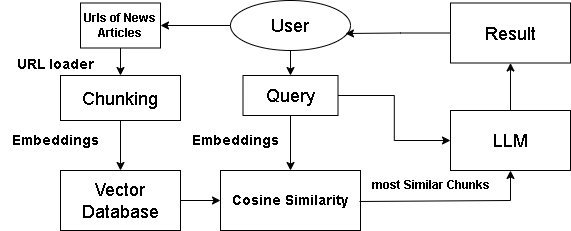

The diagram above was exported from draw.io. Its source (the exported page's mxGraphModel, read from the mxfile embedded in the PNG):
<mxGraphModel dx="880" dy="468" grid="1" gridSize="10" guides="1" tooltips="1" connect="1" arrows="1" fold="1" page="1" pageScale="1" pageWidth="827" pageHeight="1169" math="0" shadow="0">
  <root>
    <mxCell id="0" />
    <mxCell id="1" parent="0" />
    <mxCell id="2DgZQuIUha1FJskv5KKW-36" style="edgeStyle=orthogonalEdgeStyle;rounded=0;orthogonalLoop=1;jettySize=auto;html=1;exitX=0.5;exitY=1;exitDx=0;exitDy=0;entryX=0.5;entryY=0;entryDx=0;entryDy=0;" parent="1" source="2DgZQuIUha1FJskv5KKW-2" target="2DgZQuIUha1FJskv5KKW-4" edge="1">
      <mxGeometry relative="1" as="geometry" />
    </mxCell>
    <mxCell id="2DgZQuIUha1FJskv5KKW-2" value="&lt;font style=&quot;font-size: 18px;&quot;&gt;Chunking&lt;/font&gt;" style="rounded=0;whiteSpace=wrap;html=1;" parent="1" vertex="1">
      <mxGeometry x="310" y="75" width="120" height="45" as="geometry" />
    </mxCell>
    <mxCell id="2DgZQuIUha1FJskv5KKW-4" value="&lt;font style=&quot;font-size: 18px;&quot;&gt;Vector Database&lt;/font&gt;" style="rounded=0;whiteSpace=wrap;html=1;" parent="1" vertex="1">
      <mxGeometry x="310" y="170" width="120" height="60" as="geometry" />
    </mxCell>
    <mxCell id="2DgZQuIUha1FJskv5KKW-40" style="edgeStyle=orthogonalEdgeStyle;rounded=0;orthogonalLoop=1;jettySize=auto;html=1;exitX=0.5;exitY=1;exitDx=0;exitDy=0;entryX=0.5;entryY=0;entryDx=0;entryDy=0;" parent="1" source="2DgZQuIUha1FJskv5KKW-6" target="2DgZQuIUha1FJskv5KKW-8" edge="1">
      <mxGeometry relative="1" as="geometry" />
    </mxCell>
    <mxCell id="2DgZQuIUha1FJskv5KKW-6" value="&lt;font style=&quot;font-size: 18px;&quot;&gt;User&lt;/font&gt;" style="ellipse;whiteSpace=wrap;html=1;" parent="1" vertex="1">
      <mxGeometry x="480" width="120" height="50" as="geometry" />
    </mxCell>
    <mxCell id="2DgZQuIUha1FJskv5KKW-31" style="edgeStyle=orthogonalEdgeStyle;rounded=0;orthogonalLoop=1;jettySize=auto;html=1;exitX=1;exitY=0.5;exitDx=0;exitDy=0;entryX=0;entryY=0.5;entryDx=0;entryDy=0;" parent="1" source="2DgZQuIUha1FJskv5KKW-8" target="2DgZQuIUha1FJskv5KKW-20" edge="1">
      <mxGeometry relative="1" as="geometry" />
    </mxCell>
    <mxCell id="2DgZQuIUha1FJskv5KKW-8" value="&lt;font style=&quot;font-size: 18px;&quot;&gt;Query&lt;/font&gt;" style="rounded=0;whiteSpace=wrap;html=1;" parent="1" vertex="1">
      <mxGeometry x="492.5" y="75" width="95" height="40" as="geometry" />
    </mxCell>
    <mxCell id="2DgZQuIUha1FJskv5KKW-10" value="" style="endArrow=classic;html=1;rounded=0;exitX=0;exitY=0.5;exitDx=0;exitDy=0;" parent="1" source="2DgZQuIUha1FJskv5KKW-6" edge="1">
      <mxGeometry width="50" height="50" relative="1" as="geometry">
        <mxPoint x="390" y="260" as="sourcePoint" />
        <mxPoint x="410" y="25" as="targetPoint" />
      </mxGeometry>
    </mxCell>
    <mxCell id="2DgZQuIUha1FJskv5KKW-12" style="edgeStyle=orthogonalEdgeStyle;rounded=0;orthogonalLoop=1;jettySize=auto;html=1;" parent="1" source="2DgZQuIUha1FJskv5KKW-11" target="2DgZQuIUha1FJskv5KKW-2" edge="1">
      <mxGeometry relative="1" as="geometry">
        <mxPoint x="160" y="60" as="targetPoint" />
      </mxGeometry>
    </mxCell>
    <mxCell id="2DgZQuIUha1FJskv5KKW-11" value="&lt;b&gt;Urls of News Articles&lt;/b&gt;" style="rounded=0;whiteSpace=wrap;html=1;" parent="1" vertex="1">
      <mxGeometry x="330" y="2.5" width="80" height="45" as="geometry" />
    </mxCell>
    <mxCell id="2DgZQuIUha1FJskv5KKW-13" value="&lt;font style=&quot;font-size: 14px;&quot;&gt;&lt;b&gt;&amp;nbsp;&lt;/b&gt;&lt;/font&gt;&lt;div&gt;&lt;font style=&quot;font-size: 14px;&quot;&gt;&lt;b&gt;URL loader&lt;/b&gt;&lt;/font&gt;&lt;/div&gt;" style="text;html=1;align=center;verticalAlign=middle;resizable=0;points=[];autosize=1;strokeColor=none;fillColor=none;" parent="1" vertex="1">
      <mxGeometry x="255" y="30" width="100" height="50" as="geometry" />
    </mxCell>
    <mxCell id="2DgZQuIUha1FJskv5KKW-14" value="&lt;b&gt;&lt;font style=&quot;font-size: 14px;&quot;&gt;Embeddings&lt;/font&gt;&lt;/b&gt;" style="text;html=1;align=center;verticalAlign=middle;resizable=0;points=[];autosize=1;strokeColor=none;fillColor=none;" parent="1" vertex="1">
      <mxGeometry x="250" y="125" width="110" height="30" as="geometry" />
    </mxCell>
    <mxCell id="2DgZQuIUha1FJskv5KKW-16" value="&lt;font style=&quot;font-size: 14px;&quot;&gt;&lt;b&gt;Embeddings&lt;/b&gt;&lt;/font&gt;" style="text;html=1;align=center;verticalAlign=middle;resizable=0;points=[];autosize=1;strokeColor=none;fillColor=none;" parent="1" vertex="1">
      <mxGeometry x="430" y="125" width="110" height="30" as="geometry" />
    </mxCell>
    <mxCell id="2DgZQuIUha1FJskv5KKW-17" value="&lt;font style=&quot;font-size: 14px;&quot;&gt;&lt;b&gt;Cosine Similarity&lt;/b&gt;&lt;/font&gt;" style="rounded=0;whiteSpace=wrap;html=1;" parent="1" vertex="1">
      <mxGeometry x="470" y="170" width="140" height="60" as="geometry" />
    </mxCell>
    <mxCell id="2DgZQuIUha1FJskv5KKW-19" value="" style="endArrow=classic;html=1;rounded=0;entryX=0;entryY=0.5;entryDx=0;entryDy=0;exitX=1;exitY=0.5;exitDx=0;exitDy=0;" parent="1" source="2DgZQuIUha1FJskv5KKW-4" target="2DgZQuIUha1FJskv5KKW-17" edge="1">
      <mxGeometry width="50" height="50" relative="1" as="geometry">
        <mxPoint x="390" y="250" as="sourcePoint" />
        <mxPoint x="440" y="200" as="targetPoint" />
      </mxGeometry>
    </mxCell>
    <mxCell id="2DgZQuIUha1FJskv5KKW-33" style="edgeStyle=orthogonalEdgeStyle;rounded=0;orthogonalLoop=1;jettySize=auto;html=1;exitX=0.5;exitY=0;exitDx=0;exitDy=0;entryX=0.5;entryY=1;entryDx=0;entryDy=0;" parent="1" source="2DgZQuIUha1FJskv5KKW-20" target="2DgZQuIUha1FJskv5KKW-32" edge="1">
      <mxGeometry relative="1" as="geometry" />
    </mxCell>
    <mxCell id="2DgZQuIUha1FJskv5KKW-20" value="&lt;font style=&quot;font-size: 18px;&quot;&gt;LLM&lt;/font&gt;" style="rounded=0;whiteSpace=wrap;html=1;" parent="1" vertex="1">
      <mxGeometry x="700" y="110" width="120" height="60" as="geometry" />
    </mxCell>
    <mxCell id="2DgZQuIUha1FJskv5KKW-21" value="&lt;b&gt;most Similar&amp;nbsp;&lt;span style=&quot;background-color: initial;&quot;&gt;Chunks&lt;/span&gt;&lt;/b&gt;" style="text;html=1;align=center;verticalAlign=middle;resizable=0;points=[];autosize=1;strokeColor=none;fillColor=none;" parent="1" vertex="1">
      <mxGeometry x="610" y="170" width="140" height="30" as="geometry" />
    </mxCell>
    <mxCell id="2DgZQuIUha1FJskv5KKW-27" value="" style="endArrow=classic;html=1;rounded=0;exitX=-0.007;exitY=1.033;exitDx=0;exitDy=0;exitPerimeter=0;entryX=0.5;entryY=1;entryDx=0;entryDy=0;" parent="1" source="2DgZQuIUha1FJskv5KKW-21" target="2DgZQuIUha1FJskv5KKW-20" edge="1">
      <mxGeometry width="50" height="50" relative="1" as="geometry">
        <mxPoint x="390" y="250" as="sourcePoint" />
        <mxPoint x="750" y="190" as="targetPoint" />
        <Array as="points">
          <mxPoint x="760" y="200" />
        </Array>
      </mxGeometry>
    </mxCell>
    <mxCell id="2DgZQuIUha1FJskv5KKW-32" value="&lt;font style=&quot;font-size: 18px;&quot;&gt;Result&lt;/font&gt;" style="rounded=0;whiteSpace=wrap;html=1;" parent="1" vertex="1">
      <mxGeometry x="700" y="2.5" width="120" height="60" as="geometry" />
    </mxCell>
    <mxCell id="2DgZQuIUha1FJskv5KKW-35" style="edgeStyle=orthogonalEdgeStyle;rounded=0;orthogonalLoop=1;jettySize=auto;html=1;exitX=0;exitY=0.5;exitDx=0;exitDy=0;entryX=0.958;entryY=0.66;entryDx=0;entryDy=0;entryPerimeter=0;" parent="1" source="2DgZQuIUha1FJskv5KKW-32" target="2DgZQuIUha1FJskv5KKW-6" edge="1">
      <mxGeometry relative="1" as="geometry" />
    </mxCell>
    <mxCell id="2DgZQuIUha1FJskv5KKW-39" value="" style="endArrow=classic;html=1;rounded=0;exitX=0.5;exitY=1;exitDx=0;exitDy=0;entryX=0.5;entryY=0;entryDx=0;entryDy=0;" parent="1" source="2DgZQuIUha1FJskv5KKW-8" target="2DgZQuIUha1FJskv5KKW-17" edge="1">
      <mxGeometry width="50" height="50" relative="1" as="geometry">
        <mxPoint x="460" y="250" as="sourcePoint" />
        <mxPoint x="510" y="200" as="targetPoint" />
      </mxGeometry>
    </mxCell>
  </root>
</mxGraphModel>